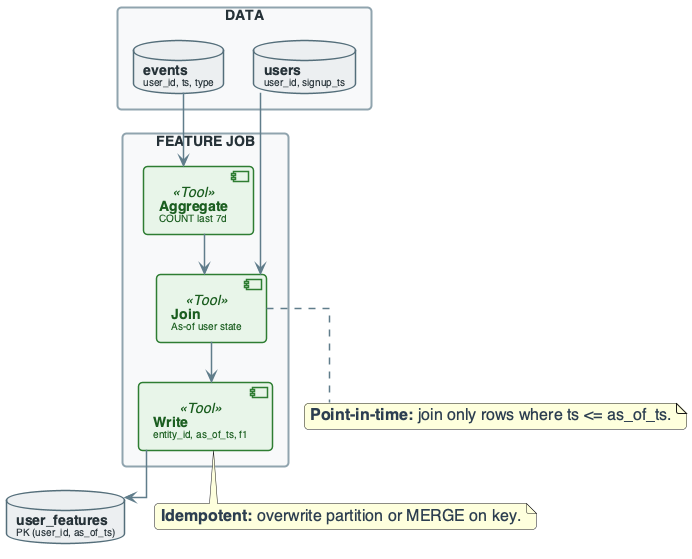

The diagram above was rendered by PlantUML. Its source (embedded in the PNG):
@startuml
'=================================================
' CANONICAL DIAGRAM TEMPLATE - DATA ENGINEERING
'=================================================

top to bottom direction
skinparam linetype ortho
skinparam shadowing false
skinparam roundcorner 8
skinparam handwritten false
skinparam nodesep 30
skinparam ranksep 40

'-------------------------
' FONT & GLOBAL STYLE
'-------------------------
skinparam defaultFontName "Segoe UI, Helvetica, sans-serif"
skinparam defaultFontSize 16
skinparam defaultFontColor #2C3E50

'-------------------------
' GENERIC BOX STYLE
'-------------------------
skinparam rectangle {
    BackgroundColor #F8F9FA
    BorderColor #90A4AE
    BorderThickness 2
    FontColor #263238
    FontSize 14
    FontStyle bold
    Padding 20
}

skinparam component {
    BackgroundColor #FFFFFF
    BorderColor #78909C
    BorderThickness 1.5
    FontSize 14
    Padding 12
}

skinparam database {
    BackgroundColor #ECEFF1
    BorderColor #546E7A
    BorderThickness 1.5
    FontSize 14
    FontColor #263238
}

skinparam arrow {
    Color #607D8B
    Thickness 1.5
    FontSize 11
    FontColor #546E7A
}

'-------------------------
' SEMANTIC STEREOTYPES
'-------------------------
skinparam component<<UI>> {
    BorderColor #8E24AA
    BackgroundColor #F3E5F5
    FontColor #4A148C
}

skinparam component<<Agent>> {
    BorderColor #0288D1
    BackgroundColor #E1F5FE
    FontColor #01579B
}

skinparam component<<Tool>> {
    BorderColor #2E7D32
    BackgroundColor #E8F5E9
    FontColor #1B5E20
}

skinparam component<<Config>> {
    BorderColor #F57C00
    BackgroundColor #FFF3E0
    FontColor #E65100
}

skinparam component<<Bad>> {
    BorderColor #C62828
    BackgroundColor #FFEBEE
    FontColor #B71C1C
}

skinparam component<<V1>> {
    BorderColor #F57C00
    BackgroundColor #FFF3E0
    FontColor #E65100
}

skinparam component<<V2>> {
    BorderColor #2E7D32
    BackgroundColor #E8F5E9
    FontColor #1B5E20
}

skinparam component<<up>> {
    BackgroundColor #E8F5E9
    BorderColor #2E7D32
}

skinparam component<<down>> {
    BackgroundColor #FFEBEE
    BorderColor #C62828
}

skinparam database<<up>> {
    BackgroundColor #E8F5E9
    BorderColor #2E7D32
}

skinparam database<<down>> {
    BackgroundColor #FFEBEE
    BorderColor #C62828
}

skinparam component<<success>> {
    BackgroundColor #E8F5E9
    BorderColor #2E7D32
}

skinparam component<<failure>> {
    BackgroundColor #FFEBEE
    BorderColor #C62828
}

'=================================================

' PRACTICE: FEATURE PIPELINE REASONING
rectangle "DATA" #F8F9FA {
    database "**events**\n<size:10>user_id, ts, type</size>" as EVT
    database "**users**\n<size:10>user_id, signup_ts</size>" as USR
}

rectangle "FEATURE JOB" #F8F9FA {
    component "**Aggregate**\n<size:10>COUNT last 7d</size>" as AGG <<Tool>>
    component "**Join**\n<size:10>As-of user state</size>" as JOIN <<Tool>>
    component "**Write**\n<size:10>entity_id, as_of_ts, f1</size>" as WRITE <<Tool>>
}

database "**user_features**\n<size:10>PK (user_id, as_of_ts)</size>" as FT

EVT --> AGG
USR --> JOIN
AGG --> JOIN
JOIN --> WRITE
WRITE --> FT

note bottom of JOIN : **Point-in-time:** join only rows where ts <= as_of_ts.
note bottom of WRITE : **Idempotent:** overwrite partition or MERGE on key.

@enduml